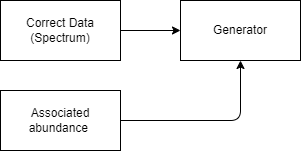

The diagram above was exported from draw.io. Its source (the exported page's mxGraphModel, read from the mxfile embedded in the PNG):
<mxGraphModel dx="1169" dy="1595" grid="1" gridSize="10" guides="1" tooltips="1" connect="1" arrows="1" fold="1" page="1" pageScale="1" pageWidth="850" pageHeight="1100" math="0" shadow="0">
  <root>
    <mxCell id="0" />
    <mxCell id="1" parent="0" />
    <mxCell id="2" value="Generator" style="whiteSpace=wrap;html=1;" vertex="1" parent="1">
      <mxGeometry x="220" y="-340" width="120" height="60" as="geometry" />
    </mxCell>
    <mxCell id="8" style="edgeStyle=none;html=1;exitX=1;exitY=0.5;exitDx=0;exitDy=0;entryX=0;entryY=0.5;entryDx=0;entryDy=0;" edge="1" parent="1" source="6" target="2">
      <mxGeometry relative="1" as="geometry" />
    </mxCell>
    <mxCell id="6" value="Correct Data (Spectrum)" style="whiteSpace=wrap;html=1;" vertex="1" parent="1">
      <mxGeometry x="40" y="-340" width="120" height="60" as="geometry" />
    </mxCell>
    <mxCell id="9" style="edgeStyle=none;html=1;exitX=1;exitY=0.5;exitDx=0;exitDy=0;entryX=0.5;entryY=1;entryDx=0;entryDy=0;" edge="1" parent="1" source="7" target="2">
      <mxGeometry relative="1" as="geometry">
        <Array as="points">
          <mxPoint x="280" y="-220" />
        </Array>
      </mxGeometry>
    </mxCell>
    <mxCell id="7" value="Associated abundance&amp;nbsp;" style="whiteSpace=wrap;html=1;" vertex="1" parent="1">
      <mxGeometry x="40" y="-250" width="120" height="60" as="geometry" />
    </mxCell>
  </root>
</mxGraphModel>